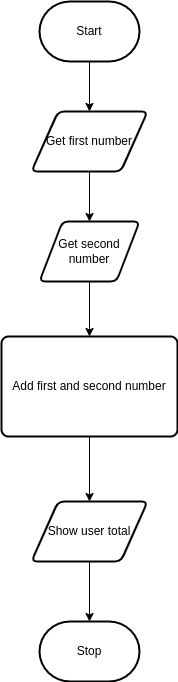

The diagram above was exported from draw.io. Its source (the exported page's mxGraphModel, read from the mxfile embedded in the PNG):
<mxGraphModel dx="690" dy="564" grid="1" gridSize="10" guides="1" tooltips="1" connect="1" arrows="1" fold="1" page="1" pageScale="1" pageWidth="827" pageHeight="1169" math="0" shadow="0">
  <root>
    <mxCell id="0" />
    <mxCell id="1" parent="0" />
    <mxCell id="25" style="edgeStyle=none;html=1;entryX=0.5;entryY=0;entryDx=0;entryDy=0;" edge="1" parent="1" source="3" target="20">
      <mxGeometry relative="1" as="geometry" />
    </mxCell>
    <mxCell id="3" value="Get first number" style="shape=parallelogram;html=1;strokeWidth=2;perimeter=parallelogramPerimeter;whiteSpace=wrap;rounded=1;arcSize=12;size=0.23;" parent="1" vertex="1">
      <mxGeometry x="356" y="240" width="116" height="60" as="geometry" />
    </mxCell>
    <mxCell id="23" style="edgeStyle=none;html=1;entryX=0.5;entryY=0;entryDx=0;entryDy=0;" edge="1" parent="1" source="5" target="3">
      <mxGeometry relative="1" as="geometry" />
    </mxCell>
    <mxCell id="5" value="Start" style="strokeWidth=2;html=1;shape=mxgraph.flowchart.terminator;whiteSpace=wrap;" parent="1" vertex="1">
      <mxGeometry x="364" y="130" width="100" height="60" as="geometry" />
    </mxCell>
    <mxCell id="27" style="edgeStyle=none;html=1;entryX=0.5;entryY=0;entryDx=0;entryDy=0;" edge="1" parent="1" source="8" target="21">
      <mxGeometry relative="1" as="geometry" />
    </mxCell>
    <mxCell id="8" value="Add first and second number" style="rounded=1;whiteSpace=wrap;html=1;absoluteArcSize=1;arcSize=14;strokeWidth=2;" parent="1" vertex="1">
      <mxGeometry x="326" y="465" width="176" height="100" as="geometry" />
    </mxCell>
    <mxCell id="11" value="Stop" style="strokeWidth=2;html=1;shape=mxgraph.flowchart.terminator;whiteSpace=wrap;" parent="1" vertex="1">
      <mxGeometry x="364" y="750" width="100" height="60" as="geometry" />
    </mxCell>
    <mxCell id="26" style="edgeStyle=none;html=1;entryX=0.5;entryY=0;entryDx=0;entryDy=0;" edge="1" parent="1" source="20" target="8">
      <mxGeometry relative="1" as="geometry" />
    </mxCell>
    <mxCell id="20" value="Get second number" style="shape=parallelogram;html=1;strokeWidth=2;perimeter=parallelogramPerimeter;whiteSpace=wrap;rounded=1;arcSize=12;size=0.23;" vertex="1" parent="1">
      <mxGeometry x="364" y="350" width="100" height="60" as="geometry" />
    </mxCell>
    <mxCell id="28" style="edgeStyle=none;html=1;entryX=0.5;entryY=0;entryDx=0;entryDy=0;entryPerimeter=0;" edge="1" parent="1" source="21" target="11">
      <mxGeometry relative="1" as="geometry" />
    </mxCell>
    <mxCell id="21" value="Show user total" style="shape=parallelogram;html=1;strokeWidth=2;perimeter=parallelogramPerimeter;whiteSpace=wrap;rounded=1;arcSize=12;size=0.23;" vertex="1" parent="1">
      <mxGeometry x="356" y="630" width="116" height="60" as="geometry" />
    </mxCell>
  </root>
</mxGraphModel>